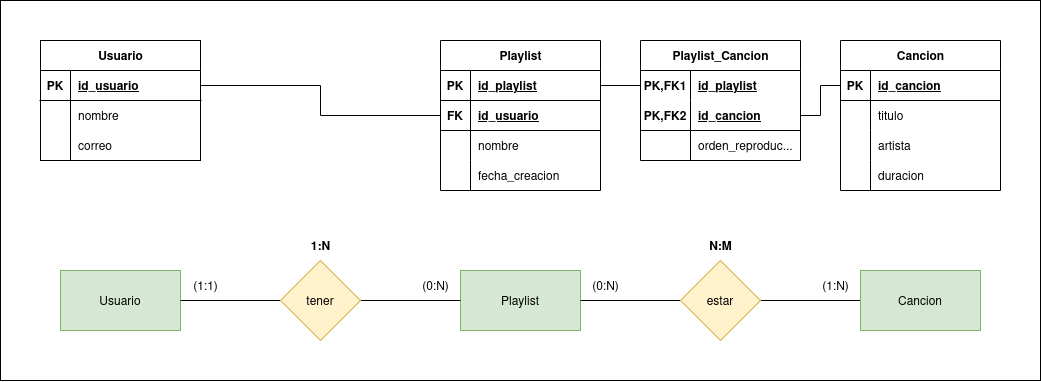

The diagram above was exported from draw.io. Its source (the exported page's mxGraphModel, read from the mxfile embedded in the PNG):
<mxGraphModel dx="1138" dy="673" grid="1" gridSize="10" guides="1" tooltips="1" connect="1" arrows="1" fold="1" page="1" pageScale="1" pageWidth="850" pageHeight="1100" math="0" shadow="0">
  <root>
    <mxCell id="0" />
    <mxCell id="1" parent="0" />
    <mxCell id="pse6mWDT9SDE-aXa7csS-75" value="" style="group" vertex="1" connectable="0" parent="1">
      <mxGeometry width="1040" height="380" as="geometry" />
    </mxCell>
    <mxCell id="pse6mWDT9SDE-aXa7csS-74" value="" style="rounded=0;whiteSpace=wrap;html=1;" vertex="1" parent="pse6mWDT9SDE-aXa7csS-75">
      <mxGeometry width="1040" height="380" as="geometry" />
    </mxCell>
    <mxCell id="pse6mWDT9SDE-aXa7csS-1" value="Usuario" style="rounded=0;whiteSpace=wrap;html=1;fillColor=#d5e8d4;strokeColor=#82b366;" vertex="1" parent="pse6mWDT9SDE-aXa7csS-75">
      <mxGeometry x="60" y="270" width="120" height="60" as="geometry" />
    </mxCell>
    <mxCell id="pse6mWDT9SDE-aXa7csS-2" value="Playlist" style="rounded=0;whiteSpace=wrap;html=1;fillColor=#d5e8d4;strokeColor=#82b366;" vertex="1" parent="pse6mWDT9SDE-aXa7csS-75">
      <mxGeometry x="460" y="270" width="120" height="60" as="geometry" />
    </mxCell>
    <mxCell id="pse6mWDT9SDE-aXa7csS-4" style="edgeStyle=orthogonalEdgeStyle;rounded=0;orthogonalLoop=1;jettySize=auto;html=1;exitX=1;exitY=0.5;exitDx=0;exitDy=0;entryX=0;entryY=0.5;entryDx=0;entryDy=0;endArrow=none;startFill=0;" edge="1" parent="pse6mWDT9SDE-aXa7csS-75" source="pse6mWDT9SDE-aXa7csS-3" target="pse6mWDT9SDE-aXa7csS-2">
      <mxGeometry relative="1" as="geometry" />
    </mxCell>
    <mxCell id="pse6mWDT9SDE-aXa7csS-5" style="edgeStyle=orthogonalEdgeStyle;rounded=0;orthogonalLoop=1;jettySize=auto;html=1;exitX=0;exitY=0.5;exitDx=0;exitDy=0;entryX=1;entryY=0.5;entryDx=0;entryDy=0;endArrow=none;startFill=0;" edge="1" parent="pse6mWDT9SDE-aXa7csS-75" source="pse6mWDT9SDE-aXa7csS-3" target="pse6mWDT9SDE-aXa7csS-1">
      <mxGeometry relative="1" as="geometry" />
    </mxCell>
    <mxCell id="pse6mWDT9SDE-aXa7csS-3" value="tener" style="rhombus;whiteSpace=wrap;html=1;fillColor=#fff2cc;strokeColor=#d6b656;" vertex="1" parent="pse6mWDT9SDE-aXa7csS-75">
      <mxGeometry x="280" y="260" width="80" height="80" as="geometry" />
    </mxCell>
    <mxCell id="pse6mWDT9SDE-aXa7csS-6" value="(0:N)" style="text;html=1;align=center;verticalAlign=middle;resizable=0;points=[];autosize=1;strokeColor=none;fillColor=none;" vertex="1" parent="pse6mWDT9SDE-aXa7csS-75">
      <mxGeometry x="410" y="270" width="50" height="30" as="geometry" />
    </mxCell>
    <mxCell id="pse6mWDT9SDE-aXa7csS-7" value="(1:1)" style="text;html=1;align=center;verticalAlign=middle;resizable=0;points=[];autosize=1;strokeColor=none;fillColor=none;" vertex="1" parent="pse6mWDT9SDE-aXa7csS-75">
      <mxGeometry x="180" y="270" width="50" height="30" as="geometry" />
    </mxCell>
    <mxCell id="pse6mWDT9SDE-aXa7csS-8" value="1:N" style="text;html=1;align=center;verticalAlign=middle;resizable=0;points=[];autosize=1;strokeColor=none;fillColor=none;fontStyle=1" vertex="1" parent="pse6mWDT9SDE-aXa7csS-75">
      <mxGeometry x="300" y="230" width="40" height="30" as="geometry" />
    </mxCell>
    <mxCell id="pse6mWDT9SDE-aXa7csS-11" style="edgeStyle=orthogonalEdgeStyle;rounded=0;orthogonalLoop=1;jettySize=auto;html=1;exitX=1;exitY=0.5;exitDx=0;exitDy=0;entryX=0;entryY=0.5;entryDx=0;entryDy=0;endArrow=none;startFill=0;" edge="1" parent="pse6mWDT9SDE-aXa7csS-75" source="pse6mWDT9SDE-aXa7csS-9" target="pse6mWDT9SDE-aXa7csS-10">
      <mxGeometry relative="1" as="geometry" />
    </mxCell>
    <mxCell id="pse6mWDT9SDE-aXa7csS-12" style="edgeStyle=orthogonalEdgeStyle;rounded=0;orthogonalLoop=1;jettySize=auto;html=1;exitX=0;exitY=0.5;exitDx=0;exitDy=0;entryX=1;entryY=0.5;entryDx=0;entryDy=0;endArrow=none;startFill=0;" edge="1" parent="pse6mWDT9SDE-aXa7csS-75" source="pse6mWDT9SDE-aXa7csS-9" target="pse6mWDT9SDE-aXa7csS-2">
      <mxGeometry relative="1" as="geometry" />
    </mxCell>
    <mxCell id="pse6mWDT9SDE-aXa7csS-9" value="estar" style="rhombus;whiteSpace=wrap;html=1;fillColor=#fff2cc;strokeColor=#d6b656;" vertex="1" parent="pse6mWDT9SDE-aXa7csS-75">
      <mxGeometry x="680" y="260" width="80" height="80" as="geometry" />
    </mxCell>
    <mxCell id="pse6mWDT9SDE-aXa7csS-10" value="Cancion" style="rounded=0;whiteSpace=wrap;html=1;fillColor=#d5e8d4;strokeColor=#82b366;" vertex="1" parent="pse6mWDT9SDE-aXa7csS-75">
      <mxGeometry x="860" y="270" width="120" height="60" as="geometry" />
    </mxCell>
    <mxCell id="pse6mWDT9SDE-aXa7csS-13" value="(1:N)" style="text;html=1;align=center;verticalAlign=middle;resizable=0;points=[];autosize=1;strokeColor=none;fillColor=none;" vertex="1" parent="pse6mWDT9SDE-aXa7csS-75">
      <mxGeometry x="810" y="270" width="50" height="30" as="geometry" />
    </mxCell>
    <mxCell id="pse6mWDT9SDE-aXa7csS-14" value="(0:N)" style="text;html=1;align=center;verticalAlign=middle;resizable=0;points=[];autosize=1;strokeColor=none;fillColor=none;" vertex="1" parent="pse6mWDT9SDE-aXa7csS-75">
      <mxGeometry x="580" y="270" width="50" height="30" as="geometry" />
    </mxCell>
    <mxCell id="pse6mWDT9SDE-aXa7csS-15" value="N:M" style="text;html=1;align=center;verticalAlign=middle;resizable=0;points=[];autosize=1;strokeColor=none;fillColor=none;fontStyle=1" vertex="1" parent="pse6mWDT9SDE-aXa7csS-75">
      <mxGeometry x="695" y="230" width="50" height="30" as="geometry" />
    </mxCell>
    <mxCell id="pse6mWDT9SDE-aXa7csS-16" value="Usuario" style="shape=table;startSize=30;container=1;collapsible=1;childLayout=tableLayout;fixedRows=1;rowLines=0;fontStyle=1;align=center;resizeLast=1;html=1;" vertex="1" parent="pse6mWDT9SDE-aXa7csS-75">
      <mxGeometry x="40" y="40" width="160" height="120" as="geometry" />
    </mxCell>
    <mxCell id="pse6mWDT9SDE-aXa7csS-17" value="" style="shape=tableRow;horizontal=0;startSize=0;swimlaneHead=0;swimlaneBody=0;fillColor=none;collapsible=0;dropTarget=0;points=[[0,0.5],[1,0.5]];portConstraint=eastwest;top=0;left=0;right=0;bottom=1;" vertex="1" parent="pse6mWDT9SDE-aXa7csS-16">
      <mxGeometry y="30" width="160" height="30" as="geometry" />
    </mxCell>
    <mxCell id="pse6mWDT9SDE-aXa7csS-18" value="PK" style="shape=partialRectangle;connectable=0;fillColor=none;top=0;left=0;bottom=0;right=0;fontStyle=1;overflow=hidden;whiteSpace=wrap;html=1;" vertex="1" parent="pse6mWDT9SDE-aXa7csS-17">
      <mxGeometry width="30" height="30" as="geometry">
        <mxRectangle width="30" height="30" as="alternateBounds" />
      </mxGeometry>
    </mxCell>
    <mxCell id="pse6mWDT9SDE-aXa7csS-19" value="id_usuario" style="shape=partialRectangle;connectable=0;fillColor=none;top=0;left=0;bottom=0;right=0;align=left;spacingLeft=6;fontStyle=5;overflow=hidden;whiteSpace=wrap;html=1;" vertex="1" parent="pse6mWDT9SDE-aXa7csS-17">
      <mxGeometry x="30" width="130" height="30" as="geometry">
        <mxRectangle width="130" height="30" as="alternateBounds" />
      </mxGeometry>
    </mxCell>
    <mxCell id="pse6mWDT9SDE-aXa7csS-20" value="" style="shape=tableRow;horizontal=0;startSize=0;swimlaneHead=0;swimlaneBody=0;fillColor=none;collapsible=0;dropTarget=0;points=[[0,0.5],[1,0.5]];portConstraint=eastwest;top=0;left=0;right=0;bottom=0;" vertex="1" parent="pse6mWDT9SDE-aXa7csS-16">
      <mxGeometry y="60" width="160" height="30" as="geometry" />
    </mxCell>
    <mxCell id="pse6mWDT9SDE-aXa7csS-21" value="" style="shape=partialRectangle;connectable=0;fillColor=none;top=0;left=0;bottom=0;right=0;editable=1;overflow=hidden;whiteSpace=wrap;html=1;" vertex="1" parent="pse6mWDT9SDE-aXa7csS-20">
      <mxGeometry width="30" height="30" as="geometry">
        <mxRectangle width="30" height="30" as="alternateBounds" />
      </mxGeometry>
    </mxCell>
    <mxCell id="pse6mWDT9SDE-aXa7csS-22" value="nombre" style="shape=partialRectangle;connectable=0;fillColor=none;top=0;left=0;bottom=0;right=0;align=left;spacingLeft=6;overflow=hidden;whiteSpace=wrap;html=1;" vertex="1" parent="pse6mWDT9SDE-aXa7csS-20">
      <mxGeometry x="30" width="130" height="30" as="geometry">
        <mxRectangle width="130" height="30" as="alternateBounds" />
      </mxGeometry>
    </mxCell>
    <mxCell id="pse6mWDT9SDE-aXa7csS-23" value="" style="shape=tableRow;horizontal=0;startSize=0;swimlaneHead=0;swimlaneBody=0;fillColor=none;collapsible=0;dropTarget=0;points=[[0,0.5],[1,0.5]];portConstraint=eastwest;top=0;left=0;right=0;bottom=0;" vertex="1" parent="pse6mWDT9SDE-aXa7csS-16">
      <mxGeometry y="90" width="160" height="30" as="geometry" />
    </mxCell>
    <mxCell id="pse6mWDT9SDE-aXa7csS-24" value="" style="shape=partialRectangle;connectable=0;fillColor=none;top=0;left=0;bottom=0;right=0;editable=1;overflow=hidden;whiteSpace=wrap;html=1;" vertex="1" parent="pse6mWDT9SDE-aXa7csS-23">
      <mxGeometry width="30" height="30" as="geometry">
        <mxRectangle width="30" height="30" as="alternateBounds" />
      </mxGeometry>
    </mxCell>
    <mxCell id="pse6mWDT9SDE-aXa7csS-25" value="correo" style="shape=partialRectangle;connectable=0;fillColor=none;top=0;left=0;bottom=0;right=0;align=left;spacingLeft=6;overflow=hidden;whiteSpace=wrap;html=1;" vertex="1" parent="pse6mWDT9SDE-aXa7csS-23">
      <mxGeometry x="30" width="130" height="30" as="geometry">
        <mxRectangle width="130" height="30" as="alternateBounds" />
      </mxGeometry>
    </mxCell>
    <mxCell id="pse6mWDT9SDE-aXa7csS-29" value="Playlist" style="shape=table;startSize=30;container=1;collapsible=1;childLayout=tableLayout;fixedRows=1;rowLines=0;fontStyle=1;align=center;resizeLast=1;html=1;" vertex="1" parent="pse6mWDT9SDE-aXa7csS-75">
      <mxGeometry x="440" y="40" width="160" height="150" as="geometry" />
    </mxCell>
    <mxCell id="pse6mWDT9SDE-aXa7csS-30" value="" style="shape=tableRow;horizontal=0;startSize=0;swimlaneHead=0;swimlaneBody=0;fillColor=none;collapsible=0;dropTarget=0;points=[[0,0.5],[1,0.5]];portConstraint=eastwest;top=0;left=0;right=0;bottom=1;" vertex="1" parent="pse6mWDT9SDE-aXa7csS-29">
      <mxGeometry y="30" width="160" height="30" as="geometry" />
    </mxCell>
    <mxCell id="pse6mWDT9SDE-aXa7csS-31" value="PK" style="shape=partialRectangle;connectable=0;fillColor=none;top=0;left=0;bottom=0;right=0;fontStyle=1;overflow=hidden;whiteSpace=wrap;html=1;" vertex="1" parent="pse6mWDT9SDE-aXa7csS-30">
      <mxGeometry width="30" height="30" as="geometry">
        <mxRectangle width="30" height="30" as="alternateBounds" />
      </mxGeometry>
    </mxCell>
    <mxCell id="pse6mWDT9SDE-aXa7csS-32" value="id_playlist" style="shape=partialRectangle;connectable=0;fillColor=none;top=0;left=0;bottom=0;right=0;align=left;spacingLeft=6;fontStyle=5;overflow=hidden;whiteSpace=wrap;html=1;" vertex="1" parent="pse6mWDT9SDE-aXa7csS-30">
      <mxGeometry x="30" width="130" height="30" as="geometry">
        <mxRectangle width="130" height="30" as="alternateBounds" />
      </mxGeometry>
    </mxCell>
    <mxCell id="pse6mWDT9SDE-aXa7csS-39" value="" style="shape=tableRow;horizontal=0;startSize=0;swimlaneHead=0;swimlaneBody=0;fillColor=none;collapsible=0;dropTarget=0;points=[[0,0.5],[1,0.5]];portConstraint=eastwest;top=0;left=0;right=0;bottom=1;" vertex="1" parent="pse6mWDT9SDE-aXa7csS-29">
      <mxGeometry y="60" width="160" height="30" as="geometry" />
    </mxCell>
    <mxCell id="pse6mWDT9SDE-aXa7csS-40" value="FK" style="shape=partialRectangle;connectable=0;fillColor=none;top=0;left=0;bottom=0;right=0;fontStyle=1;overflow=hidden;whiteSpace=wrap;html=1;" vertex="1" parent="pse6mWDT9SDE-aXa7csS-39">
      <mxGeometry width="30" height="30" as="geometry">
        <mxRectangle width="30" height="30" as="alternateBounds" />
      </mxGeometry>
    </mxCell>
    <mxCell id="pse6mWDT9SDE-aXa7csS-41" value="id_usuario" style="shape=partialRectangle;connectable=0;fillColor=none;top=0;left=0;bottom=0;right=0;align=left;spacingLeft=6;fontStyle=5;overflow=hidden;whiteSpace=wrap;html=1;" vertex="1" parent="pse6mWDT9SDE-aXa7csS-39">
      <mxGeometry x="30" width="130" height="30" as="geometry">
        <mxRectangle width="130" height="30" as="alternateBounds" />
      </mxGeometry>
    </mxCell>
    <mxCell id="pse6mWDT9SDE-aXa7csS-33" value="" style="shape=tableRow;horizontal=0;startSize=0;swimlaneHead=0;swimlaneBody=0;fillColor=none;collapsible=0;dropTarget=0;points=[[0,0.5],[1,0.5]];portConstraint=eastwest;top=0;left=0;right=0;bottom=0;" vertex="1" parent="pse6mWDT9SDE-aXa7csS-29">
      <mxGeometry y="90" width="160" height="30" as="geometry" />
    </mxCell>
    <mxCell id="pse6mWDT9SDE-aXa7csS-34" value="" style="shape=partialRectangle;connectable=0;fillColor=none;top=0;left=0;bottom=0;right=0;editable=1;overflow=hidden;whiteSpace=wrap;html=1;" vertex="1" parent="pse6mWDT9SDE-aXa7csS-33">
      <mxGeometry width="30" height="30" as="geometry">
        <mxRectangle width="30" height="30" as="alternateBounds" />
      </mxGeometry>
    </mxCell>
    <mxCell id="pse6mWDT9SDE-aXa7csS-35" value="nombre" style="shape=partialRectangle;connectable=0;fillColor=none;top=0;left=0;bottom=0;right=0;align=left;spacingLeft=6;overflow=hidden;whiteSpace=wrap;html=1;" vertex="1" parent="pse6mWDT9SDE-aXa7csS-33">
      <mxGeometry x="30" width="130" height="30" as="geometry">
        <mxRectangle width="130" height="30" as="alternateBounds" />
      </mxGeometry>
    </mxCell>
    <mxCell id="pse6mWDT9SDE-aXa7csS-36" value="" style="shape=tableRow;horizontal=0;startSize=0;swimlaneHead=0;swimlaneBody=0;fillColor=none;collapsible=0;dropTarget=0;points=[[0,0.5],[1,0.5]];portConstraint=eastwest;top=0;left=0;right=0;bottom=0;" vertex="1" parent="pse6mWDT9SDE-aXa7csS-29">
      <mxGeometry y="120" width="160" height="30" as="geometry" />
    </mxCell>
    <mxCell id="pse6mWDT9SDE-aXa7csS-37" value="" style="shape=partialRectangle;connectable=0;fillColor=none;top=0;left=0;bottom=0;right=0;editable=1;overflow=hidden;whiteSpace=wrap;html=1;" vertex="1" parent="pse6mWDT9SDE-aXa7csS-36">
      <mxGeometry width="30" height="30" as="geometry">
        <mxRectangle width="30" height="30" as="alternateBounds" />
      </mxGeometry>
    </mxCell>
    <mxCell id="pse6mWDT9SDE-aXa7csS-38" value="fecha_creacion" style="shape=partialRectangle;connectable=0;fillColor=none;top=0;left=0;bottom=0;right=0;align=left;spacingLeft=6;overflow=hidden;whiteSpace=wrap;html=1;" vertex="1" parent="pse6mWDT9SDE-aXa7csS-36">
      <mxGeometry x="30" width="130" height="30" as="geometry">
        <mxRectangle width="130" height="30" as="alternateBounds" />
      </mxGeometry>
    </mxCell>
    <mxCell id="pse6mWDT9SDE-aXa7csS-42" style="edgeStyle=orthogonalEdgeStyle;rounded=0;orthogonalLoop=1;jettySize=auto;html=1;exitX=1;exitY=0.5;exitDx=0;exitDy=0;entryX=0;entryY=0.5;entryDx=0;entryDy=0;endArrow=none;startFill=0;" edge="1" parent="pse6mWDT9SDE-aXa7csS-75" source="pse6mWDT9SDE-aXa7csS-17" target="pse6mWDT9SDE-aXa7csS-39">
      <mxGeometry relative="1" as="geometry" />
    </mxCell>
    <mxCell id="pse6mWDT9SDE-aXa7csS-43" value="Cancion" style="shape=table;startSize=30;container=1;collapsible=1;childLayout=tableLayout;fixedRows=1;rowLines=0;fontStyle=1;align=center;resizeLast=1;html=1;" vertex="1" parent="pse6mWDT9SDE-aXa7csS-75">
      <mxGeometry x="840" y="40" width="160" height="150" as="geometry" />
    </mxCell>
    <mxCell id="pse6mWDT9SDE-aXa7csS-44" value="" style="shape=tableRow;horizontal=0;startSize=0;swimlaneHead=0;swimlaneBody=0;fillColor=none;collapsible=0;dropTarget=0;points=[[0,0.5],[1,0.5]];portConstraint=eastwest;top=0;left=0;right=0;bottom=1;" vertex="1" parent="pse6mWDT9SDE-aXa7csS-43">
      <mxGeometry y="30" width="160" height="30" as="geometry" />
    </mxCell>
    <mxCell id="pse6mWDT9SDE-aXa7csS-45" value="PK" style="shape=partialRectangle;connectable=0;fillColor=none;top=0;left=0;bottom=0;right=0;fontStyle=1;overflow=hidden;whiteSpace=wrap;html=1;" vertex="1" parent="pse6mWDT9SDE-aXa7csS-44">
      <mxGeometry width="30" height="30" as="geometry">
        <mxRectangle width="30" height="30" as="alternateBounds" />
      </mxGeometry>
    </mxCell>
    <mxCell id="pse6mWDT9SDE-aXa7csS-46" value="id_cancion" style="shape=partialRectangle;connectable=0;fillColor=none;top=0;left=0;bottom=0;right=0;align=left;spacingLeft=6;fontStyle=5;overflow=hidden;whiteSpace=wrap;html=1;" vertex="1" parent="pse6mWDT9SDE-aXa7csS-44">
      <mxGeometry x="30" width="130" height="30" as="geometry">
        <mxRectangle width="130" height="30" as="alternateBounds" />
      </mxGeometry>
    </mxCell>
    <mxCell id="pse6mWDT9SDE-aXa7csS-50" value="" style="shape=tableRow;horizontal=0;startSize=0;swimlaneHead=0;swimlaneBody=0;fillColor=none;collapsible=0;dropTarget=0;points=[[0,0.5],[1,0.5]];portConstraint=eastwest;top=0;left=0;right=0;bottom=0;" vertex="1" parent="pse6mWDT9SDE-aXa7csS-43">
      <mxGeometry y="60" width="160" height="30" as="geometry" />
    </mxCell>
    <mxCell id="pse6mWDT9SDE-aXa7csS-51" value="" style="shape=partialRectangle;connectable=0;fillColor=none;top=0;left=0;bottom=0;right=0;editable=1;overflow=hidden;whiteSpace=wrap;html=1;" vertex="1" parent="pse6mWDT9SDE-aXa7csS-50">
      <mxGeometry width="30" height="30" as="geometry">
        <mxRectangle width="30" height="30" as="alternateBounds" />
      </mxGeometry>
    </mxCell>
    <mxCell id="pse6mWDT9SDE-aXa7csS-52" value="titulo" style="shape=partialRectangle;connectable=0;fillColor=none;top=0;left=0;bottom=0;right=0;align=left;spacingLeft=6;overflow=hidden;whiteSpace=wrap;html=1;" vertex="1" parent="pse6mWDT9SDE-aXa7csS-50">
      <mxGeometry x="30" width="130" height="30" as="geometry">
        <mxRectangle width="130" height="30" as="alternateBounds" />
      </mxGeometry>
    </mxCell>
    <mxCell id="pse6mWDT9SDE-aXa7csS-53" value="" style="shape=tableRow;horizontal=0;startSize=0;swimlaneHead=0;swimlaneBody=0;fillColor=none;collapsible=0;dropTarget=0;points=[[0,0.5],[1,0.5]];portConstraint=eastwest;top=0;left=0;right=0;bottom=0;" vertex="1" parent="pse6mWDT9SDE-aXa7csS-43">
      <mxGeometry y="90" width="160" height="30" as="geometry" />
    </mxCell>
    <mxCell id="pse6mWDT9SDE-aXa7csS-54" value="" style="shape=partialRectangle;connectable=0;fillColor=none;top=0;left=0;bottom=0;right=0;editable=1;overflow=hidden;whiteSpace=wrap;html=1;" vertex="1" parent="pse6mWDT9SDE-aXa7csS-53">
      <mxGeometry width="30" height="30" as="geometry">
        <mxRectangle width="30" height="30" as="alternateBounds" />
      </mxGeometry>
    </mxCell>
    <mxCell id="pse6mWDT9SDE-aXa7csS-55" value="artista" style="shape=partialRectangle;connectable=0;fillColor=none;top=0;left=0;bottom=0;right=0;align=left;spacingLeft=6;overflow=hidden;whiteSpace=wrap;html=1;" vertex="1" parent="pse6mWDT9SDE-aXa7csS-53">
      <mxGeometry x="30" width="130" height="30" as="geometry">
        <mxRectangle width="130" height="30" as="alternateBounds" />
      </mxGeometry>
    </mxCell>
    <mxCell id="pse6mWDT9SDE-aXa7csS-69" value="" style="shape=tableRow;horizontal=0;startSize=0;swimlaneHead=0;swimlaneBody=0;fillColor=none;collapsible=0;dropTarget=0;points=[[0,0.5],[1,0.5]];portConstraint=eastwest;top=0;left=0;right=0;bottom=0;" vertex="1" parent="pse6mWDT9SDE-aXa7csS-43">
      <mxGeometry y="120" width="160" height="30" as="geometry" />
    </mxCell>
    <mxCell id="pse6mWDT9SDE-aXa7csS-70" value="" style="shape=partialRectangle;connectable=0;fillColor=none;top=0;left=0;bottom=0;right=0;editable=1;overflow=hidden;whiteSpace=wrap;html=1;" vertex="1" parent="pse6mWDT9SDE-aXa7csS-69">
      <mxGeometry width="30" height="30" as="geometry">
        <mxRectangle width="30" height="30" as="alternateBounds" />
      </mxGeometry>
    </mxCell>
    <mxCell id="pse6mWDT9SDE-aXa7csS-71" value="duracion" style="shape=partialRectangle;connectable=0;fillColor=none;top=0;left=0;bottom=0;right=0;align=left;spacingLeft=6;overflow=hidden;whiteSpace=wrap;html=1;" vertex="1" parent="pse6mWDT9SDE-aXa7csS-69">
      <mxGeometry x="30" width="130" height="30" as="geometry">
        <mxRectangle width="130" height="30" as="alternateBounds" />
      </mxGeometry>
    </mxCell>
    <mxCell id="pse6mWDT9SDE-aXa7csS-56" value="Playlist_Cancion" style="shape=table;startSize=30;container=1;collapsible=1;childLayout=tableLayout;fixedRows=1;rowLines=0;fontStyle=1;align=center;resizeLast=1;html=1;" vertex="1" parent="pse6mWDT9SDE-aXa7csS-75">
      <mxGeometry x="640" y="40" width="160" height="120" as="geometry" />
    </mxCell>
    <mxCell id="pse6mWDT9SDE-aXa7csS-57" value="" style="shape=tableRow;horizontal=0;startSize=0;swimlaneHead=0;swimlaneBody=0;fillColor=none;collapsible=0;dropTarget=0;points=[[0,0.5],[1,0.5]];portConstraint=eastwest;top=0;left=0;right=0;bottom=0;" vertex="1" parent="pse6mWDT9SDE-aXa7csS-56">
      <mxGeometry y="30" width="160" height="30" as="geometry" />
    </mxCell>
    <mxCell id="pse6mWDT9SDE-aXa7csS-58" value="PK,FK1" style="shape=partialRectangle;connectable=0;fillColor=none;top=0;left=0;bottom=0;right=0;fontStyle=1;overflow=hidden;whiteSpace=wrap;html=1;" vertex="1" parent="pse6mWDT9SDE-aXa7csS-57">
      <mxGeometry width="50" height="30" as="geometry">
        <mxRectangle width="50" height="30" as="alternateBounds" />
      </mxGeometry>
    </mxCell>
    <mxCell id="pse6mWDT9SDE-aXa7csS-59" value="id_playlist" style="shape=partialRectangle;connectable=0;fillColor=none;top=0;left=0;bottom=0;right=0;align=left;spacingLeft=6;fontStyle=5;overflow=hidden;whiteSpace=wrap;html=1;" vertex="1" parent="pse6mWDT9SDE-aXa7csS-57">
      <mxGeometry x="50" width="110" height="30" as="geometry">
        <mxRectangle width="110" height="30" as="alternateBounds" />
      </mxGeometry>
    </mxCell>
    <mxCell id="pse6mWDT9SDE-aXa7csS-60" value="" style="shape=tableRow;horizontal=0;startSize=0;swimlaneHead=0;swimlaneBody=0;fillColor=none;collapsible=0;dropTarget=0;points=[[0,0.5],[1,0.5]];portConstraint=eastwest;top=0;left=0;right=0;bottom=1;" vertex="1" parent="pse6mWDT9SDE-aXa7csS-56">
      <mxGeometry y="60" width="160" height="30" as="geometry" />
    </mxCell>
    <mxCell id="pse6mWDT9SDE-aXa7csS-61" value="PK,FK2" style="shape=partialRectangle;connectable=0;fillColor=none;top=0;left=0;bottom=0;right=0;fontStyle=1;overflow=hidden;whiteSpace=wrap;html=1;" vertex="1" parent="pse6mWDT9SDE-aXa7csS-60">
      <mxGeometry width="50" height="30" as="geometry">
        <mxRectangle width="50" height="30" as="alternateBounds" />
      </mxGeometry>
    </mxCell>
    <mxCell id="pse6mWDT9SDE-aXa7csS-62" value="id_cancion" style="shape=partialRectangle;connectable=0;fillColor=none;top=0;left=0;bottom=0;right=0;align=left;spacingLeft=6;fontStyle=5;overflow=hidden;whiteSpace=wrap;html=1;" vertex="1" parent="pse6mWDT9SDE-aXa7csS-60">
      <mxGeometry x="50" width="110" height="30" as="geometry">
        <mxRectangle width="110" height="30" as="alternateBounds" />
      </mxGeometry>
    </mxCell>
    <mxCell id="pse6mWDT9SDE-aXa7csS-63" value="" style="shape=tableRow;horizontal=0;startSize=0;swimlaneHead=0;swimlaneBody=0;fillColor=none;collapsible=0;dropTarget=0;points=[[0,0.5],[1,0.5]];portConstraint=eastwest;top=0;left=0;right=0;bottom=0;" vertex="1" parent="pse6mWDT9SDE-aXa7csS-56">
      <mxGeometry y="90" width="160" height="30" as="geometry" />
    </mxCell>
    <mxCell id="pse6mWDT9SDE-aXa7csS-64" value="" style="shape=partialRectangle;connectable=0;fillColor=none;top=0;left=0;bottom=0;right=0;editable=1;overflow=hidden;whiteSpace=wrap;html=1;" vertex="1" parent="pse6mWDT9SDE-aXa7csS-63">
      <mxGeometry width="50" height="30" as="geometry">
        <mxRectangle width="50" height="30" as="alternateBounds" />
      </mxGeometry>
    </mxCell>
    <mxCell id="pse6mWDT9SDE-aXa7csS-65" value="orden_reproduc..." style="shape=partialRectangle;connectable=0;fillColor=none;top=0;left=0;bottom=0;right=0;align=left;spacingLeft=6;overflow=hidden;whiteSpace=wrap;html=1;" vertex="1" parent="pse6mWDT9SDE-aXa7csS-63">
      <mxGeometry x="50" width="110" height="30" as="geometry">
        <mxRectangle width="110" height="30" as="alternateBounds" />
      </mxGeometry>
    </mxCell>
    <mxCell id="pse6mWDT9SDE-aXa7csS-72" style="edgeStyle=orthogonalEdgeStyle;rounded=0;orthogonalLoop=1;jettySize=auto;html=1;exitX=1;exitY=0.5;exitDx=0;exitDy=0;entryX=0;entryY=0.5;entryDx=0;entryDy=0;endArrow=none;startFill=0;" edge="1" parent="pse6mWDT9SDE-aXa7csS-75" source="pse6mWDT9SDE-aXa7csS-30" target="pse6mWDT9SDE-aXa7csS-57">
      <mxGeometry relative="1" as="geometry" />
    </mxCell>
    <mxCell id="pse6mWDT9SDE-aXa7csS-73" style="edgeStyle=orthogonalEdgeStyle;rounded=0;orthogonalLoop=1;jettySize=auto;html=1;exitX=0;exitY=0.5;exitDx=0;exitDy=0;entryX=1;entryY=0.5;entryDx=0;entryDy=0;endArrow=none;startFill=0;" edge="1" parent="pse6mWDT9SDE-aXa7csS-75" source="pse6mWDT9SDE-aXa7csS-44" target="pse6mWDT9SDE-aXa7csS-60">
      <mxGeometry relative="1" as="geometry" />
    </mxCell>
  </root>
</mxGraphModel>